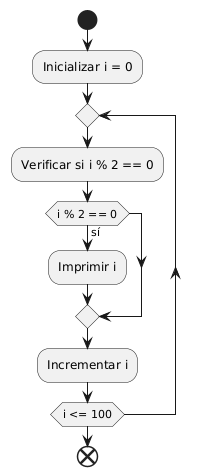

The diagram above was rendered by PlantUML. Its source (embedded in the PNG):
@startuml
start
    :Inicializar i = 0;
    
    repeat
        :Verificar si i % 2 == 0;
        
        if (i % 2 == 0) then (sí)
            :Imprimir i;
        endif
        
        :Incrementar i;
    repeat while (i <= 100)
    
end
@enduml